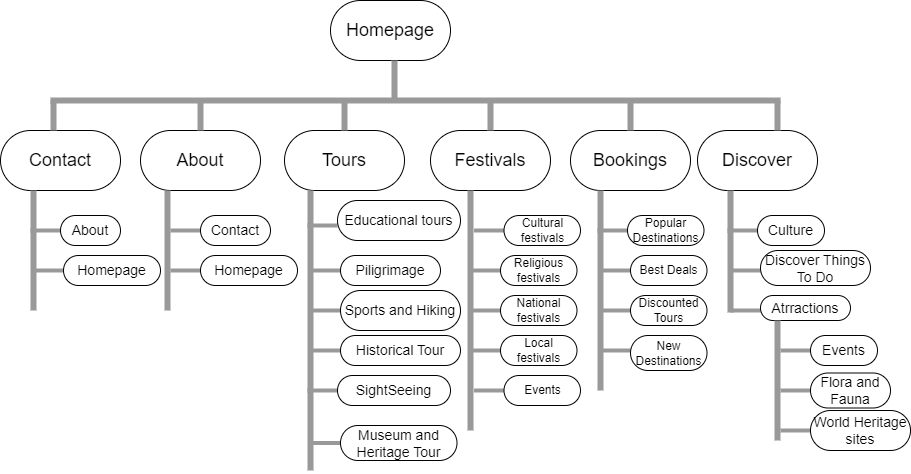

The diagram above was exported from draw.io. Its source (the exported page's mxGraphModel, read from the mxfile embedded in the PNG):
<mxGraphModel dx="868" dy="452" grid="1" gridSize="10" guides="1" tooltips="1" connect="1" arrows="1" fold="1" page="1" pageScale="1" pageWidth="827" pageHeight="1169" math="0" shadow="0">
  <root>
    <mxCell id="0" />
    <mxCell id="1" parent="0" />
    <mxCell id="_60Scbrb6KXGE7vK-59m-1" value="&lt;font style=&quot;font-size: 18px;&quot;&gt;Homepage&lt;/font&gt;" style="rounded=1;whiteSpace=wrap;html=1;arcSize=50;" parent="1" vertex="1">
      <mxGeometry x="330" y="20" width="120" height="60" as="geometry" />
    </mxCell>
    <mxCell id="_60Scbrb6KXGE7vK-59m-2" value="&lt;font style=&quot;font-size: 18px;&quot;&gt;Contact&lt;/font&gt;" style="rounded=1;whiteSpace=wrap;html=1;arcSize=50;" parent="1" vertex="1">
      <mxGeometry y="150" width="120" height="60" as="geometry" />
    </mxCell>
    <mxCell id="_60Scbrb6KXGE7vK-59m-3" value="&lt;font style=&quot;font-size: 18px;&quot;&gt;About&lt;/font&gt;" style="rounded=1;whiteSpace=wrap;html=1;arcSize=50;" parent="1" vertex="1">
      <mxGeometry x="140" y="150" width="120" height="60" as="geometry" />
    </mxCell>
    <mxCell id="_60Scbrb6KXGE7vK-59m-4" value="&lt;font style=&quot;font-size: 18px;&quot;&gt;Tours&lt;/font&gt;" style="rounded=1;whiteSpace=wrap;html=1;arcSize=50;" parent="1" vertex="1">
      <mxGeometry x="284" y="150" width="120" height="60" as="geometry" />
    </mxCell>
    <mxCell id="_60Scbrb6KXGE7vK-59m-5" value="&lt;font style=&quot;font-size: 18px;&quot;&gt;Festivals&lt;/font&gt;" style="rounded=1;whiteSpace=wrap;html=1;arcSize=50;" parent="1" vertex="1">
      <mxGeometry x="430" y="150" width="120" height="60" as="geometry" />
    </mxCell>
    <mxCell id="_60Scbrb6KXGE7vK-59m-6" value="&lt;font style=&quot;font-size: 18px;&quot;&gt;Bookings&lt;/font&gt;" style="rounded=1;whiteSpace=wrap;html=1;arcSize=50;" parent="1" vertex="1">
      <mxGeometry x="570" y="150" width="120" height="60" as="geometry" />
    </mxCell>
    <mxCell id="_60Scbrb6KXGE7vK-59m-7" value="&lt;font style=&quot;font-size: 18px;&quot;&gt;Discover&lt;/font&gt;" style="rounded=1;whiteSpace=wrap;html=1;arcSize=50;" parent="1" vertex="1">
      <mxGeometry x="697" y="150" width="120" height="60" as="geometry" />
    </mxCell>
    <mxCell id="2UKAeG4EKDs-Cx_bMKRX-4" value="" style="verticalLabelPosition=bottom;shadow=0;dashed=0;align=center;html=1;verticalAlign=top;strokeWidth=6;shape=mxgraph.mockup.markup.line;strokeColor=#999999;fontSize=18;" parent="1" vertex="1">
      <mxGeometry x="50" y="110" width="730" height="20" as="geometry" />
    </mxCell>
    <mxCell id="2UKAeG4EKDs-Cx_bMKRX-5" value="" style="verticalLabelPosition=bottom;shadow=0;dashed=0;align=center;html=1;verticalAlign=top;strokeWidth=6;shape=mxgraph.mockup.markup.line;strokeColor=#999999;direction=north;fontSize=18;" parent="1" vertex="1">
      <mxGeometry x="384" y="80" width="20" height="40" as="geometry" />
    </mxCell>
    <mxCell id="2UKAeG4EKDs-Cx_bMKRX-6" value="" style="verticalLabelPosition=bottom;shadow=0;dashed=0;align=center;html=1;verticalAlign=top;strokeWidth=6;shape=mxgraph.mockup.markup.line;strokeColor=#999999;direction=north;fontSize=18;" parent="1" vertex="1">
      <mxGeometry x="43" y="120" width="20" height="30" as="geometry" />
    </mxCell>
    <mxCell id="2UKAeG4EKDs-Cx_bMKRX-7" value="" style="verticalLabelPosition=bottom;shadow=0;dashed=0;align=center;html=1;verticalAlign=top;strokeWidth=6;shape=mxgraph.mockup.markup.line;strokeColor=#999999;direction=north;fontSize=18;" parent="1" vertex="1">
      <mxGeometry x="190" y="120" width="20" height="30" as="geometry" />
    </mxCell>
    <mxCell id="2UKAeG4EKDs-Cx_bMKRX-8" value="" style="verticalLabelPosition=bottom;shadow=0;dashed=0;align=center;html=1;verticalAlign=top;strokeWidth=6;shape=mxgraph.mockup.markup.line;strokeColor=#999999;direction=north;fontSize=18;" parent="1" vertex="1">
      <mxGeometry x="334" y="120" width="20" height="30" as="geometry" />
    </mxCell>
    <mxCell id="2UKAeG4EKDs-Cx_bMKRX-9" value="" style="verticalLabelPosition=bottom;shadow=0;dashed=0;align=center;html=1;verticalAlign=top;strokeWidth=6;shape=mxgraph.mockup.markup.line;strokeColor=#999999;direction=north;fontSize=18;" parent="1" vertex="1">
      <mxGeometry x="480" y="120" width="20" height="30" as="geometry" />
    </mxCell>
    <mxCell id="2UKAeG4EKDs-Cx_bMKRX-10" value="" style="verticalLabelPosition=bottom;shadow=0;dashed=0;align=center;html=1;verticalAlign=top;strokeWidth=6;shape=mxgraph.mockup.markup.line;strokeColor=#999999;direction=north;fontSize=18;" parent="1" vertex="1">
      <mxGeometry x="620" y="120" width="20" height="30" as="geometry" />
    </mxCell>
    <mxCell id="2UKAeG4EKDs-Cx_bMKRX-11" value="" style="verticalLabelPosition=bottom;shadow=0;dashed=0;align=center;html=1;verticalAlign=top;strokeWidth=6;shape=mxgraph.mockup.markup.line;strokeColor=#999999;direction=north;fontSize=18;" parent="1" vertex="1">
      <mxGeometry x="767" y="120" width="20" height="30" as="geometry" />
    </mxCell>
    <mxCell id="2UKAeG4EKDs-Cx_bMKRX-12" value="" style="verticalLabelPosition=bottom;shadow=0;dashed=0;align=center;html=1;verticalAlign=top;strokeWidth=6;shape=mxgraph.mockup.markup.line;strokeColor=#999999;direction=north;fontSize=18;" parent="1" vertex="1">
      <mxGeometry x="23" y="210" width="20" height="120" as="geometry" />
    </mxCell>
    <mxCell id="2UKAeG4EKDs-Cx_bMKRX-13" value="" style="verticalLabelPosition=bottom;shadow=0;dashed=0;align=center;html=1;verticalAlign=top;strokeWidth=4;shape=mxgraph.mockup.markup.line;strokeColor=#999999;fontSize=18;" parent="1" vertex="1">
      <mxGeometry x="30" y="240" width="30" height="20" as="geometry" />
    </mxCell>
    <mxCell id="2UKAeG4EKDs-Cx_bMKRX-14" value="" style="verticalLabelPosition=bottom;shadow=0;dashed=0;align=center;html=1;verticalAlign=top;strokeWidth=4;shape=mxgraph.mockup.markup.line;strokeColor=#999999;fontSize=18;" parent="1" vertex="1">
      <mxGeometry x="33" y="280" width="30" height="20" as="geometry" />
    </mxCell>
    <mxCell id="2UKAeG4EKDs-Cx_bMKRX-19" value="" style="verticalLabelPosition=bottom;shadow=0;dashed=0;align=center;html=1;verticalAlign=top;strokeWidth=6;shape=mxgraph.mockup.markup.line;strokeColor=#999999;direction=north;fontSize=18;" parent="1" vertex="1">
      <mxGeometry x="300" y="210" width="20" height="280" as="geometry" />
    </mxCell>
    <mxCell id="2UKAeG4EKDs-Cx_bMKRX-20" value="" style="verticalLabelPosition=bottom;shadow=0;dashed=0;align=center;html=1;verticalAlign=top;strokeWidth=4;shape=mxgraph.mockup.markup.line;strokeColor=#999999;fontSize=18;" parent="1" vertex="1">
      <mxGeometry x="307" y="240" width="30" height="10" as="geometry" />
    </mxCell>
    <mxCell id="2UKAeG4EKDs-Cx_bMKRX-21" value="" style="verticalLabelPosition=bottom;shadow=0;dashed=0;align=center;html=1;verticalAlign=top;strokeWidth=4;shape=mxgraph.mockup.markup.line;strokeColor=#999999;fontSize=18;" parent="1" vertex="1">
      <mxGeometry x="310" y="280" width="30" height="20" as="geometry" />
    </mxCell>
    <mxCell id="2UKAeG4EKDs-Cx_bMKRX-22" value="" style="verticalLabelPosition=bottom;shadow=0;dashed=0;align=center;html=1;verticalAlign=top;strokeWidth=4;shape=mxgraph.mockup.markup.line;strokeColor=#999999;fontSize=18;" parent="1" vertex="1">
      <mxGeometry x="310" y="320" width="30" height="20" as="geometry" />
    </mxCell>
    <mxCell id="2UKAeG4EKDs-Cx_bMKRX-23" value="" style="verticalLabelPosition=bottom;shadow=0;dashed=0;align=center;html=1;verticalAlign=top;strokeWidth=4;shape=mxgraph.mockup.markup.line;strokeColor=#999999;fontSize=18;" parent="1" vertex="1">
      <mxGeometry x="310" y="360" width="30" height="20" as="geometry" />
    </mxCell>
    <mxCell id="2UKAeG4EKDs-Cx_bMKRX-24" value="" style="verticalLabelPosition=bottom;shadow=0;dashed=0;align=center;html=1;verticalAlign=top;strokeWidth=4;shape=mxgraph.mockup.markup.line;strokeColor=#999999;fontSize=18;" parent="1" vertex="1">
      <mxGeometry x="307" y="400" width="30" height="20" as="geometry" />
    </mxCell>
    <mxCell id="2UKAeG4EKDs-Cx_bMKRX-25" value="" style="verticalLabelPosition=bottom;shadow=0;dashed=0;align=center;html=1;verticalAlign=top;strokeWidth=4;shape=mxgraph.mockup.markup.line;strokeColor=#999999;fontSize=18;" parent="1" vertex="1">
      <mxGeometry x="310" y="452.5" width="30" height="20" as="geometry" />
    </mxCell>
    <mxCell id="2UKAeG4EKDs-Cx_bMKRX-26" value="" style="verticalLabelPosition=bottom;shadow=0;dashed=0;align=center;html=1;verticalAlign=top;strokeWidth=6;shape=mxgraph.mockup.markup.line;strokeColor=#999999;direction=north;fontSize=18;" parent="1" vertex="1">
      <mxGeometry x="460" y="210" width="20" height="240" as="geometry" />
    </mxCell>
    <mxCell id="2UKAeG4EKDs-Cx_bMKRX-27" value="" style="verticalLabelPosition=bottom;shadow=0;dashed=0;align=center;html=1;verticalAlign=top;strokeWidth=4;shape=mxgraph.mockup.markup.line;strokeColor=#999999;fontSize=18;" parent="1" vertex="1">
      <mxGeometry x="473.5" y="240" width="30" height="20" as="geometry" />
    </mxCell>
    <mxCell id="2UKAeG4EKDs-Cx_bMKRX-28" value="" style="verticalLabelPosition=bottom;shadow=0;dashed=0;align=center;html=1;verticalAlign=top;strokeWidth=4;shape=mxgraph.mockup.markup.line;strokeColor=#999999;fontSize=18;" parent="1" vertex="1">
      <mxGeometry x="470" y="280" width="30" height="20" as="geometry" />
    </mxCell>
    <mxCell id="2UKAeG4EKDs-Cx_bMKRX-29" value="" style="verticalLabelPosition=bottom;shadow=0;dashed=0;align=center;html=1;verticalAlign=top;strokeWidth=4;shape=mxgraph.mockup.markup.line;strokeColor=#999999;fontSize=18;" parent="1" vertex="1">
      <mxGeometry x="470" y="320" width="30" height="20" as="geometry" />
    </mxCell>
    <mxCell id="2UKAeG4EKDs-Cx_bMKRX-30" value="" style="verticalLabelPosition=bottom;shadow=0;dashed=0;align=center;html=1;verticalAlign=top;strokeWidth=4;shape=mxgraph.mockup.markup.line;strokeColor=#999999;fontSize=18;" parent="1" vertex="1">
      <mxGeometry x="470" y="360" width="30" height="20" as="geometry" />
    </mxCell>
    <mxCell id="2UKAeG4EKDs-Cx_bMKRX-31" value="" style="verticalLabelPosition=bottom;shadow=0;dashed=0;align=center;html=1;verticalAlign=top;strokeWidth=4;shape=mxgraph.mockup.markup.line;strokeColor=#999999;fontSize=18;" parent="1" vertex="1">
      <mxGeometry x="473.5" y="400" width="30" height="20" as="geometry" />
    </mxCell>
    <mxCell id="2UKAeG4EKDs-Cx_bMKRX-33" value="" style="verticalLabelPosition=bottom;shadow=0;dashed=0;align=center;html=1;verticalAlign=top;strokeWidth=6;shape=mxgraph.mockup.markup.line;strokeColor=#999999;direction=north;fontSize=18;" parent="1" vertex="1">
      <mxGeometry x="590" y="210" width="20" height="200" as="geometry" />
    </mxCell>
    <mxCell id="2UKAeG4EKDs-Cx_bMKRX-34" value="" style="verticalLabelPosition=bottom;shadow=0;dashed=0;align=center;html=1;verticalAlign=top;strokeWidth=4;shape=mxgraph.mockup.markup.line;strokeColor=#999999;fontSize=18;" parent="1" vertex="1">
      <mxGeometry x="597" y="240" width="30" height="20" as="geometry" />
    </mxCell>
    <mxCell id="2UKAeG4EKDs-Cx_bMKRX-35" value="" style="verticalLabelPosition=bottom;shadow=0;dashed=0;align=center;html=1;verticalAlign=top;strokeWidth=4;shape=mxgraph.mockup.markup.line;strokeColor=#999999;fontSize=18;" parent="1" vertex="1">
      <mxGeometry x="600" y="280" width="30" height="20" as="geometry" />
    </mxCell>
    <mxCell id="2UKAeG4EKDs-Cx_bMKRX-36" value="" style="verticalLabelPosition=bottom;shadow=0;dashed=0;align=center;html=1;verticalAlign=top;strokeWidth=4;shape=mxgraph.mockup.markup.line;strokeColor=#999999;fontSize=18;" parent="1" vertex="1">
      <mxGeometry x="600" y="320" width="30" height="20" as="geometry" />
    </mxCell>
    <mxCell id="2UKAeG4EKDs-Cx_bMKRX-37" value="" style="verticalLabelPosition=bottom;shadow=0;dashed=0;align=center;html=1;verticalAlign=top;strokeWidth=4;shape=mxgraph.mockup.markup.line;strokeColor=#999999;fontSize=18;" parent="1" vertex="1">
      <mxGeometry x="600" y="360" width="30" height="20" as="geometry" />
    </mxCell>
    <mxCell id="2UKAeG4EKDs-Cx_bMKRX-40" value="" style="verticalLabelPosition=bottom;shadow=0;dashed=0;align=center;html=1;verticalAlign=top;strokeWidth=6;shape=mxgraph.mockup.markup.line;strokeColor=#999999;direction=north;fontSize=18;" parent="1" vertex="1">
      <mxGeometry x="720" y="210" width="20" height="122" as="geometry" />
    </mxCell>
    <mxCell id="2UKAeG4EKDs-Cx_bMKRX-41" value="" style="verticalLabelPosition=bottom;shadow=0;dashed=0;align=center;html=1;verticalAlign=top;strokeWidth=4;shape=mxgraph.mockup.markup.line;strokeColor=#999999;fontSize=18;" parent="1" vertex="1">
      <mxGeometry x="727" y="240" width="30" height="20" as="geometry" />
    </mxCell>
    <mxCell id="2UKAeG4EKDs-Cx_bMKRX-42" value="" style="verticalLabelPosition=bottom;shadow=0;dashed=0;align=center;html=1;verticalAlign=top;strokeWidth=4;shape=mxgraph.mockup.markup.line;strokeColor=#999999;fontSize=18;" parent="1" vertex="1">
      <mxGeometry x="730" y="280" width="30" height="20" as="geometry" />
    </mxCell>
    <mxCell id="2UKAeG4EKDs-Cx_bMKRX-44" value="" style="verticalLabelPosition=bottom;shadow=0;dashed=0;align=center;html=1;verticalAlign=top;strokeWidth=4;shape=mxgraph.mockup.markup.line;strokeColor=#999999;fontSize=18;" parent="1" vertex="1">
      <mxGeometry x="730" y="320" width="30" height="20" as="geometry" />
    </mxCell>
    <mxCell id="2UKAeG4EKDs-Cx_bMKRX-48" value="" style="verticalLabelPosition=bottom;shadow=0;dashed=0;align=center;html=1;verticalAlign=top;strokeWidth=6;shape=mxgraph.mockup.markup.line;strokeColor=#999999;direction=north;fontSize=18;" parent="1" vertex="1">
      <mxGeometry x="157" y="210" width="20" height="120" as="geometry" />
    </mxCell>
    <mxCell id="2UKAeG4EKDs-Cx_bMKRX-49" value="" style="verticalLabelPosition=bottom;shadow=0;dashed=0;align=center;html=1;verticalAlign=top;strokeWidth=4;shape=mxgraph.mockup.markup.line;strokeColor=#999999;fontSize=18;" parent="1" vertex="1">
      <mxGeometry x="170" y="240" width="30" height="20" as="geometry" />
    </mxCell>
    <mxCell id="2UKAeG4EKDs-Cx_bMKRX-50" value="" style="verticalLabelPosition=bottom;shadow=0;dashed=0;align=center;html=1;verticalAlign=top;strokeWidth=4;shape=mxgraph.mockup.markup.line;strokeColor=#999999;fontSize=18;" parent="1" vertex="1">
      <mxGeometry x="170" y="280" width="30" height="20" as="geometry" />
    </mxCell>
    <mxCell id="2UKAeG4EKDs-Cx_bMKRX-52" value="&lt;font style=&quot;font-size: 14px;&quot;&gt;About&lt;/font&gt;" style="rounded=1;whiteSpace=wrap;html=1;arcSize=50;" parent="1" vertex="1">
      <mxGeometry x="60" y="235" width="60" height="30" as="geometry" />
    </mxCell>
    <mxCell id="78XOXOqL3YOj7uk7jRsy-1" value="&lt;font style=&quot;font-size: 14px;&quot;&gt;Homepage&lt;/font&gt;" style="rounded=1;whiteSpace=wrap;html=1;arcSize=50;" parent="1" vertex="1">
      <mxGeometry x="63" y="275" width="97" height="30" as="geometry" />
    </mxCell>
    <mxCell id="gPyU_jtX33ic0mDQehxD-1" value="&lt;font style=&quot;font-size: 14px;&quot;&gt;Homepage&lt;/font&gt;" style="rounded=1;whiteSpace=wrap;html=1;arcSize=50;" parent="1" vertex="1">
      <mxGeometry x="200" y="275" width="97" height="30" as="geometry" />
    </mxCell>
    <mxCell id="gPyU_jtX33ic0mDQehxD-2" value="&lt;font style=&quot;font-size: 14px;&quot;&gt;Contact&lt;/font&gt;" style="rounded=1;whiteSpace=wrap;html=1;arcSize=50;" parent="1" vertex="1">
      <mxGeometry x="200" y="235" width="70" height="30" as="geometry" />
    </mxCell>
    <mxCell id="tlZpxuYhlbfpLoHXRg7e-1" value="&lt;font style=&quot;font-size: 14px;&quot;&gt;Educational tours&lt;/font&gt;" style="rounded=1;whiteSpace=wrap;html=1;arcSize=50;" parent="1" vertex="1">
      <mxGeometry x="337" y="220" width="123" height="40" as="geometry" />
    </mxCell>
    <mxCell id="tlZpxuYhlbfpLoHXRg7e-2" value="&lt;font style=&quot;font-size: 14px;&quot;&gt;Piligrimage&lt;/font&gt;" style="rounded=1;whiteSpace=wrap;html=1;arcSize=50;" parent="1" vertex="1">
      <mxGeometry x="340" y="275" width="100" height="30" as="geometry" />
    </mxCell>
    <mxCell id="tlZpxuYhlbfpLoHXRg7e-3" value="&lt;font style=&quot;font-size: 14px;&quot;&gt;Sports and Hiking&lt;/font&gt;" style="rounded=1;whiteSpace=wrap;html=1;arcSize=50;" parent="1" vertex="1">
      <mxGeometry x="340" y="310" width="120" height="40" as="geometry" />
    </mxCell>
    <mxCell id="lLvfSCTrVIUCNGbuAPBi-1" value="&lt;font style=&quot;font-size: 14px;&quot;&gt;Historical Tour&lt;/font&gt;" style="rounded=1;whiteSpace=wrap;html=1;arcSize=50;" parent="1" vertex="1">
      <mxGeometry x="340" y="355" width="120" height="30" as="geometry" />
    </mxCell>
    <mxCell id="lLvfSCTrVIUCNGbuAPBi-2" value="&lt;font style=&quot;font-size: 14px;&quot;&gt;SightSeeing&lt;/font&gt;" style="rounded=1;whiteSpace=wrap;html=1;arcSize=50;" parent="1" vertex="1">
      <mxGeometry x="337" y="395" width="113" height="30" as="geometry" />
    </mxCell>
    <mxCell id="lLvfSCTrVIUCNGbuAPBi-3" value="&lt;font style=&quot;font-size: 14px;&quot;&gt;Museum and Heritage Tour&lt;/font&gt;" style="rounded=1;whiteSpace=wrap;html=1;arcSize=50;" parent="1" vertex="1">
      <mxGeometry x="340" y="445" width="116.5" height="35" as="geometry" />
    </mxCell>
    <mxCell id="STAYJW2so5TU8L9_vCdf-1" value="Cultural festivals" style="rounded=1;whiteSpace=wrap;html=1;arcSize=50;" vertex="1" parent="1">
      <mxGeometry x="503.5" y="235" width="76.5" height="30" as="geometry" />
    </mxCell>
    <mxCell id="vUjiTBennLfzHHeb7WrN-1" value="Religious festivals" style="rounded=1;whiteSpace=wrap;html=1;arcSize=50;" vertex="1" parent="1">
      <mxGeometry x="500" y="275" width="76.5" height="30" as="geometry" />
    </mxCell>
    <mxCell id="vUjiTBennLfzHHeb7WrN-4" value="National festivals" style="rounded=1;whiteSpace=wrap;html=1;arcSize=50;" vertex="1" parent="1">
      <mxGeometry x="500" y="315" width="76.5" height="30" as="geometry" />
    </mxCell>
    <mxCell id="LvGQE7mYsWY6WiyN8ekP-3" value="Local festivals" style="rounded=1;whiteSpace=wrap;html=1;arcSize=50;" vertex="1" parent="1">
      <mxGeometry x="500" y="355" width="76.5" height="30" as="geometry" />
    </mxCell>
    <mxCell id="bwRumiJ7G9NE7IF5hWQ1-1" value="Events" style="rounded=1;whiteSpace=wrap;html=1;arcSize=50;" vertex="1" parent="1">
      <mxGeometry x="503.5" y="395" width="76.5" height="30" as="geometry" />
    </mxCell>
    <mxCell id="zzyhSE2vTdTgwCZz-P_k-1" value="Popular Destinations" style="rounded=1;whiteSpace=wrap;html=1;arcSize=50;" vertex="1" parent="1">
      <mxGeometry x="627" y="235" width="76.5" height="30" as="geometry" />
    </mxCell>
    <mxCell id="zzyhSE2vTdTgwCZz-P_k-2" value="Best Deals" style="rounded=1;whiteSpace=wrap;html=1;arcSize=50;" vertex="1" parent="1">
      <mxGeometry x="630" y="275" width="76.5" height="30" as="geometry" />
    </mxCell>
    <mxCell id="zzyhSE2vTdTgwCZz-P_k-3" value="Discounted Tours" style="rounded=1;whiteSpace=wrap;html=1;arcSize=50;" vertex="1" parent="1">
      <mxGeometry x="630" y="315" width="76.5" height="30" as="geometry" />
    </mxCell>
    <mxCell id="p8NEZFPrvs-okbZxR20B-1" value="New Destinations" style="rounded=1;whiteSpace=wrap;html=1;arcSize=50;" vertex="1" parent="1">
      <mxGeometry x="630" y="355" width="76.5" height="35" as="geometry" />
    </mxCell>
    <mxCell id="ESaDyPLJix3LUTN91hVW-1" value="Culture" style="rounded=1;whiteSpace=wrap;html=1;fontSize=14;arcSize=50;" vertex="1" parent="1">
      <mxGeometry x="757" y="235" width="67" height="30" as="geometry" />
    </mxCell>
    <mxCell id="ESaDyPLJix3LUTN91hVW-3" value="Discover Things To Do" style="rounded=1;whiteSpace=wrap;html=1;fontSize=14;arcSize=50;" vertex="1" parent="1">
      <mxGeometry x="760" y="270" width="110" height="35" as="geometry" />
    </mxCell>
    <mxCell id="rVKi-oxhkWY_QZiMKr6B-1" value="Atrractions" style="rounded=1;whiteSpace=wrap;html=1;fontSize=14;arcSize=50;" vertex="1" parent="1">
      <mxGeometry x="760" y="315" width="90" height="25" as="geometry" />
    </mxCell>
    <mxCell id="rVKi-oxhkWY_QZiMKr6B-2" value="" style="verticalLabelPosition=bottom;shadow=0;dashed=0;align=center;html=1;verticalAlign=top;strokeWidth=6;shape=mxgraph.mockup.markup.line;strokeColor=#999999;direction=north;fontSize=18;" vertex="1" parent="1">
      <mxGeometry x="767" y="340" width="20" height="120" as="geometry" />
    </mxCell>
    <mxCell id="7bBXiwpFzgW94N1Na03S-1" value="" style="verticalLabelPosition=bottom;shadow=0;dashed=0;align=center;html=1;verticalAlign=top;strokeWidth=4;shape=mxgraph.mockup.markup.line;strokeColor=#999999;fontSize=18;" vertex="1" parent="1">
      <mxGeometry x="780" y="360" width="30" height="20" as="geometry" />
    </mxCell>
    <mxCell id="7bBXiwpFzgW94N1Na03S-2" value="" style="verticalLabelPosition=bottom;shadow=0;dashed=0;align=center;html=1;verticalAlign=top;strokeWidth=4;shape=mxgraph.mockup.markup.line;strokeColor=#999999;fontSize=18;" vertex="1" parent="1">
      <mxGeometry x="780" y="400" width="30" height="20" as="geometry" />
    </mxCell>
    <mxCell id="7bBXiwpFzgW94N1Na03S-3" value="" style="verticalLabelPosition=bottom;shadow=0;dashed=0;align=center;html=1;verticalAlign=top;strokeWidth=4;shape=mxgraph.mockup.markup.line;strokeColor=#999999;fontSize=18;" vertex="1" parent="1">
      <mxGeometry x="780" y="440" width="30" height="20" as="geometry" />
    </mxCell>
    <mxCell id="7bBXiwpFzgW94N1Na03S-4" value="Events" style="rounded=1;whiteSpace=wrap;html=1;fontSize=14;arcSize=50;" vertex="1" parent="1">
      <mxGeometry x="810" y="355" width="67" height="30" as="geometry" />
    </mxCell>
    <mxCell id="7bBXiwpFzgW94N1Na03S-5" value="Flora and Fauna" style="rounded=1;whiteSpace=wrap;html=1;fontSize=14;arcSize=50;" vertex="1" parent="1">
      <mxGeometry x="810" y="392.5" width="80" height="35" as="geometry" />
    </mxCell>
    <mxCell id="3S3PqJR8VDft-Q7NbVoQ-1" value="World Heritage sites" style="rounded=1;whiteSpace=wrap;html=1;fontSize=14;arcSize=50;" vertex="1" parent="1">
      <mxGeometry x="810" y="430" width="100" height="40" as="geometry" />
    </mxCell>
  </root>
</mxGraphModel>